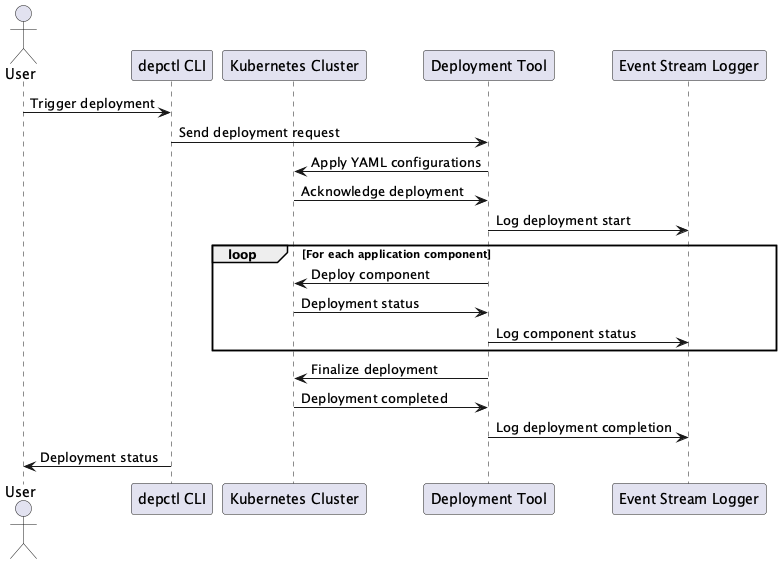

The diagram above was rendered by PlantUML. Its source (embedded in the PNG):
@startuml gapfish_deployer

actor User

participant "depctl CLI" as CLI
participant "Kubernetes Cluster" as K8s
participant "Deployment Tool" as DeployTool
participant "Event Stream Logger" as Logger

User -> CLI: Trigger deployment
CLI -> DeployTool: Send deployment request
DeployTool -> K8s: Apply YAML configurations
K8s -> DeployTool: Acknowledge deployment
DeployTool -> Logger: Log deployment start
loop For each application component
    DeployTool -> K8s: Deploy component
    K8s -> DeployTool: Deployment status
    DeployTool -> Logger: Log component status
end
DeployTool -> K8s: Finalize deployment
K8s -> DeployTool: Deployment completed
DeployTool -> Logger: Log deployment completion
CLI -> User: Deployment status

@enduml